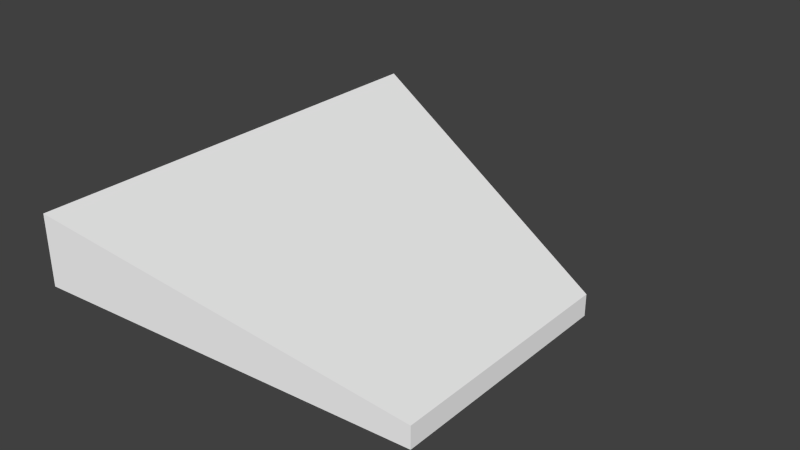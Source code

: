 # Source: Wing.blend  (saved by Blender 2.76.0; exported with 4.5.12 LTS)
import bpy
from mathutils import Matrix  # noqa: F401  (used for matrix-valued properties, if any)

bpy.ops.wm.read_factory_settings(use_empty=True)
scene = bpy.context.scene
scene.name = 'Scene'

# ---- collections
col_collection_1 = bpy.data.collections.new('Collection 1'); scene.collection.children.link(col_collection_1)

# ---- materials (node trees are filled in below, after node groups)
mat_colors = bpy.data.materials.new('Colors')
mat_colors.alpha_threshold = 0.0
mat_colors.use_transparent_shadow = False
mat_colors.diffuse_color = (1.0, 1.0, 1.0, 1.0)
mat_colors.roughness = 0.5

# ---- material node trees

# ---- world
world_world = bpy.data.worlds.new('World'); scene.world = world_world
world_world.color = (0.05088, 0.05088, 0.05088)
world_world.use_sun_shadow = False
world_world.sun_shadow_jitter_overblur = 0.0
world_world.cycles.sampling_method = 'MANUAL'
world_world.cycles.sample_map_resolution = 256

# ---- meshes
me_mesh = bpy.data.meshes.new('Mesh')
me_mesh.from_pydata([(-0.01902, -0.06465, 0.4065), (-0.01902, 0.06465, 0.4065), (-0.01902, -0.06465, -0.4283), (-0.01902, 0.06465, -0.4283), (0.7095, -0.01782, 0.4065), (0.7095, 0.01782, 0.4065), (0.7095, -0.01782, 0.01219), (0.7095, 0.01782, 0.01219), (0.6366, -0.0225, 0.4065), (0.6366, 0.0225, 0.4065), (0.6366, -0.0225, -0.03186), (0.6366, 0.0225, -0.03186)], [], [(1, 3, 2, 0), (5, 7, 11, 9), (7, 5, 4, 6), (11, 7, 6, 10), (9, 1, 0, 8), (8, 10, 6, 4), (3, 11, 10, 2), (5, 9, 8, 4), (0, 2, 10, 8), (9, 11, 3, 1)])
_uv = me_mesh.uv_layers.new(name='UVMap')
_uv.uv.foreach_set('vector', [0.6339, 0.6511, 0.8484, 0.6511, 0.8484, 0.8656, 0.6339, 0.8656, 0.154, 0.09498, 0.3686, 0.09498, 0.3686, 0.3095, 0.154, 0.3095, 0.154, 0.09498, 0.3686, 0.09498, 0.3686, 0.3095, 0.154, 0.3095, 0.154, 0.09498, 0.3686, 0.09498, 0.3686, 0.3095, 0.154, 0.3095, 0.1762, 0.661, 0.3907, 0.661, 0.3907, 0.8755, 0.1762, 0.8755, 0.154, 0.09498, 0.3686, 0.09498, 0.3686, 0.3095, 0.154, 0.3095, 0.1762, 0.661, 0.3907, 0.661, 0.3907, 0.8755, 0.1762, 0.8755, 0.154, 0.09498, 0.3686, 0.09498, 0.3686, 0.3095, 0.154, 0.3095, 0.1762, 0.661, 0.3907, 0.661, 0.3907, 0.8755, 0.1762, 0.8755, 0.1762, 0.661, 0.3907, 0.661, 0.3907, 0.8755, 0.1762, 0.8755])
me_mesh.materials.append(mat_colors)
me_mesh.use_remesh_preserve_volume = False
me_mesh.use_remesh_preserve_attributes = False
me_mesh.use_mirror_vertex_groups = False
me_mesh.update()

# ---- objects
ob_wing = bpy.data.objects.new('Wing', me_mesh)

# ---- transforms, parenting, visibility, modifiers, constraints
ob_wing.location = (0.0, 0.0, 0.0)
ob_wing.rotation_euler = (1.571, 0.0, 0.0)
ob_wing.lineart.crease_threshold = 0.0

# ---- collection membership
col_collection_1.objects.link(ob_wing)

# ---- scene / render settings (as saved in the file)
scene.frame_start = 1; scene.frame_end = 250; scene.frame_set(1)
scene.render.engine = 'BLENDER_EEVEE_NEXT'
scene.render.resolution_percentage = 50
scene.render.dither_intensity = 0.0
scene.cycles.use_denoising = False
scene.cycles.samples = 10
scene.cycles.sampling_pattern = 'TABULATED_SOBOL'
scene.cycles.light_sampling_threshold = 0.0
scene.cycles.use_adaptive_sampling = False
scene.cycles.use_light_tree = False
scene.cycles.blur_glossy = 0.0
scene.cycles.pixel_filter_type = 'GAUSSIAN'
scene.cycles.sample_clamp_indirect = 0.0
scene.view_settings.view_transform = 'Standard'
bpy.context.view_layer.update()

# ---- added for rendering (the .blend has no active camera and no usable light): camera, sun
cam_auto = bpy.data.cameras.new('AutoCamera')
cam_auto.lens = 50.0
cam_auto.sensor_width = 36.0
cam_auto.clip_end = 1000.0
ob_auto_camera = bpy.data.objects.new('AutoCamera', cam_auto)
scene.collection.objects.link(ob_auto_camera)
ob_auto_camera.location = (1.37731, -1.22762, 0.825672)
ob_auto_camera.rotation_euler = (1.09748, -7.21219e-08, 0.694738)
scene.camera = ob_auto_camera
light_auto_sun = bpy.data.lights.new('AutoSun', 'SUN')
light_auto_sun.energy = 3.0
light_auto_sun.angle = 0.0523599
ob_auto_sun = bpy.data.objects.new('AutoSun', light_auto_sun)
scene.collection.objects.link(ob_auto_sun)
ob_auto_sun.rotation_euler = (0.872665, 0.174533, 0.523599)
bpy.context.view_layer.update()
